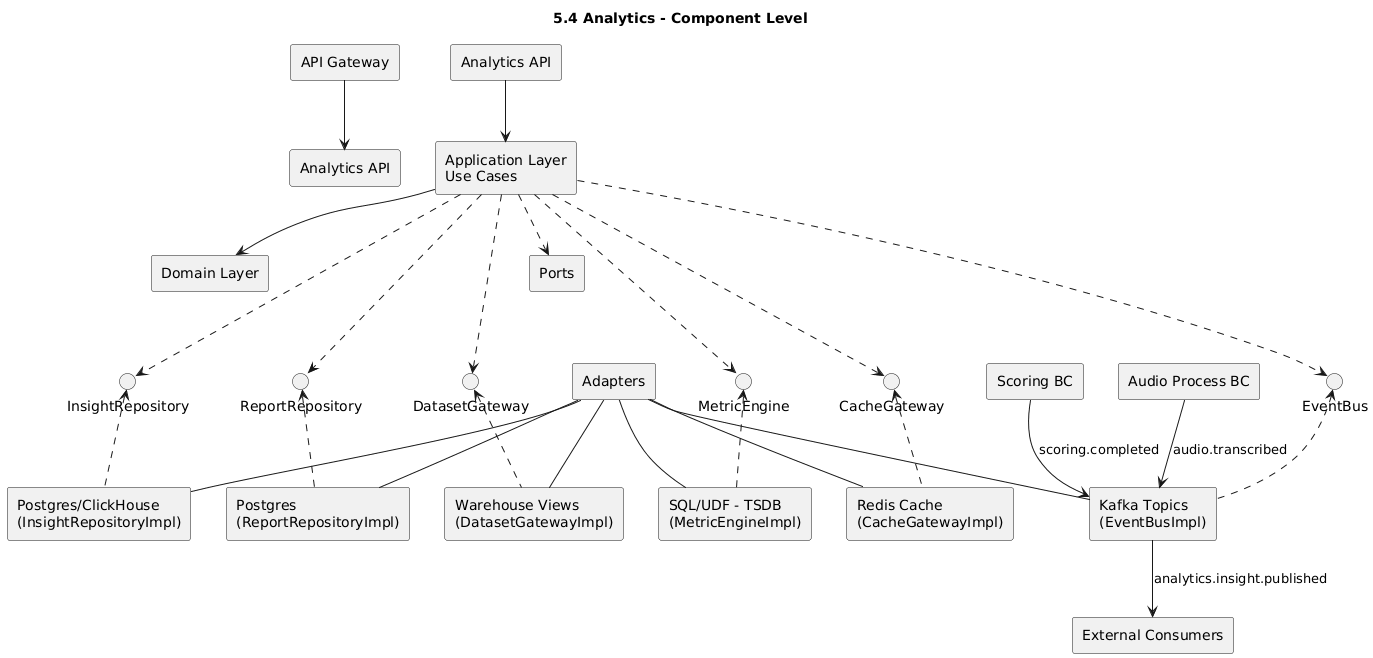

The diagram above was rendered by PlantUML. Its source (embedded in the PNG):
@startuml
title 5.4 Analytics - Component Level

skinparam componentStyle rectangle
skinparam shadowing false

' Frontera
[API Gateway] --> [Analytics API]

' Componentes internos
component "Analytics API" as api
component "Application Layer\nUse Cases" as app
component "Domain Layer" as domain
component "Ports" as ports
component "Adapters" as adapters

api --> app
app --> domain
app ..> ports

' Puertos (interfaces)
interface "ReportRepository" as IReportRepo
interface "InsightRepository" as IInsightRepo
interface "DatasetGateway" as IDataset
interface "MetricEngine" as IMetric
interface "CacheGateway" as ICache
interface "EventBus" as IEventBus

ports -[hidden]-> IReportRepo
ports -[hidden]-> IInsightRepo
ports -[hidden]-> IDataset
ports -[hidden]-> IMetric
ports -[hidden]-> ICache
ports -[hidden]-> IEventBus

' Adaptadores de infraestructura
component "Postgres/ClickHouse\n(InsightRepositoryImpl)" as repoInsight
component "Postgres\n(ReportRepositoryImpl)" as repoReport
component "Warehouse Views\n(DatasetGatewayImpl)" as dataset
component "SQL/UDF - TSDB\n(MetricEngineImpl)" as metric
component "Redis Cache\n(CacheGatewayImpl)" as cache
component "Kafka Topics\n(EventBusImpl)" as bus

adapters -down- repoInsight
adapters -down- repoReport
adapters -down- dataset
adapters -down- metric
adapters -down- cache
adapters -down- bus

IInsightRepo <.. repoInsight
IReportRepo  <.. repoReport
IDataset     <.. dataset
IMetric      <.. metric
ICache       <.. cache
IEventBus    <.. bus

app ..> IInsightRepo
app ..> IReportRepo
app ..> IDataset
app ..> IMetric
app ..> ICache
app ..> IEventBus

' Eventos que entran al BC (de otros BCs)
component "Scoring BC" as scoring
component "Audio Process BC" as audio
scoring --> bus : scoring.completed
audio --> bus : audio.transcribed

' Eventos que salen del BC
bus --> [External Consumers] : analytics.insight.published
@enduml